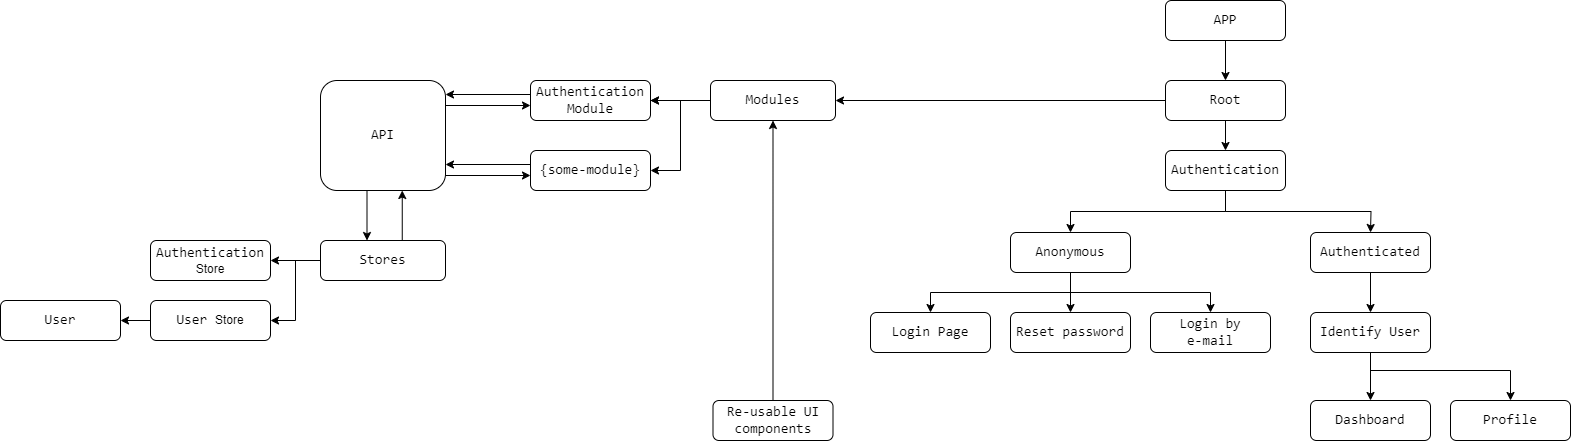

The diagram above was exported from draw.io. Its source (the exported page's mxGraphModel, read from the mxfile embedded in the PNG):
<mxGraphModel dx="2276" dy="751" grid="1" gridSize="10" guides="1" tooltips="1" connect="1" arrows="1" fold="1" page="1" pageScale="1" pageWidth="850" pageHeight="1100" math="0" shadow="0">
  <root>
    <mxCell id="0" />
    <mxCell id="1" parent="0" />
    <mxCell id="J4beB_igEW5IKAxdDDhX-3" style="edgeStyle=orthogonalEdgeStyle;rounded=0;orthogonalLoop=1;jettySize=auto;html=1;exitX=0.5;exitY=1;exitDx=0;exitDy=0;entryX=0.5;entryY=0;entryDx=0;entryDy=0;" parent="1" source="J4beB_igEW5IKAxdDDhX-1" target="J4beB_igEW5IKAxdDDhX-2" edge="1">
      <mxGeometry relative="1" as="geometry" />
    </mxCell>
    <mxCell id="J4beB_igEW5IKAxdDDhX-1" value="&lt;font style=&quot;font-size: 14px;&quot; face=&quot;monospace&quot;&gt;APP&lt;/font&gt;" style="rounded=1;whiteSpace=wrap;html=1;" parent="1" vertex="1">
      <mxGeometry x="365" y="30" width="120" height="40" as="geometry" />
    </mxCell>
    <mxCell id="J4beB_igEW5IKAxdDDhX-8" value="" style="edgeStyle=orthogonalEdgeStyle;rounded=0;orthogonalLoop=1;jettySize=auto;html=1;" parent="1" source="J4beB_igEW5IKAxdDDhX-2" target="J4beB_igEW5IKAxdDDhX-7" edge="1">
      <mxGeometry relative="1" as="geometry" />
    </mxCell>
    <mxCell id="J4beB_igEW5IKAxdDDhX-40" style="edgeStyle=orthogonalEdgeStyle;rounded=0;orthogonalLoop=1;jettySize=auto;html=1;entryX=1;entryY=0.5;entryDx=0;entryDy=0;" parent="1" source="J4beB_igEW5IKAxdDDhX-2" target="J4beB_igEW5IKAxdDDhX-39" edge="1">
      <mxGeometry relative="1" as="geometry">
        <mxPoint x="50" y="130" as="targetPoint" />
      </mxGeometry>
    </mxCell>
    <mxCell id="J4beB_igEW5IKAxdDDhX-2" value="&lt;font style=&quot;font-size: 14px;&quot; face=&quot;monospace&quot;&gt;Root&lt;/font&gt;" style="rounded=1;whiteSpace=wrap;html=1;" parent="1" vertex="1">
      <mxGeometry x="365" y="110" width="120" height="40" as="geometry" />
    </mxCell>
    <mxCell id="rSWFoihY8Tw9ghbF8Qy2-16" style="edgeStyle=orthogonalEdgeStyle;rounded=0;orthogonalLoop=1;jettySize=auto;html=1;exitX=0.75;exitY=0;exitDx=0;exitDy=0;entryX=0.75;entryY=1;entryDx=0;entryDy=0;" edge="1" parent="1">
      <mxGeometry relative="1" as="geometry">
        <mxPoint x="-398.25" y="270" as="sourcePoint" />
        <mxPoint x="-398.25" y="220" as="targetPoint" />
      </mxGeometry>
    </mxCell>
    <mxCell id="rSWFoihY8Tw9ghbF8Qy2-17" value="" style="edgeStyle=orthogonalEdgeStyle;rounded=0;orthogonalLoop=1;jettySize=auto;html=1;" edge="1" parent="1" source="J4beB_igEW5IKAxdDDhX-4" target="J4beB_igEW5IKAxdDDhX-33">
      <mxGeometry relative="1" as="geometry" />
    </mxCell>
    <mxCell id="rSWFoihY8Tw9ghbF8Qy2-18" style="edgeStyle=orthogonalEdgeStyle;rounded=0;orthogonalLoop=1;jettySize=auto;html=1;exitX=0;exitY=0.75;exitDx=0;exitDy=0;entryX=1;entryY=0.5;entryDx=0;entryDy=0;" edge="1" parent="1" source="J4beB_igEW5IKAxdDDhX-4" target="J4beB_igEW5IKAxdDDhX-34">
      <mxGeometry relative="1" as="geometry">
        <Array as="points">
          <mxPoint x="-480" y="290" />
          <mxPoint x="-505" y="290" />
          <mxPoint x="-505" y="350" />
        </Array>
      </mxGeometry>
    </mxCell>
    <mxCell id="J4beB_igEW5IKAxdDDhX-4" value="&lt;font style=&quot;font-size: 14px;&quot; face=&quot;monospace&quot;&gt;Stores&lt;/font&gt;" style="rounded=1;whiteSpace=wrap;html=1;" parent="1" vertex="1">
      <mxGeometry x="-480" y="270" width="125" height="40" as="geometry" />
    </mxCell>
    <mxCell id="J4beB_igEW5IKAxdDDhX-23" style="edgeStyle=orthogonalEdgeStyle;rounded=0;orthogonalLoop=1;jettySize=auto;html=1;exitX=0.5;exitY=1;exitDx=0;exitDy=0;entryX=0.5;entryY=0;entryDx=0;entryDy=0;" parent="1" source="J4beB_igEW5IKAxdDDhX-7" target="J4beB_igEW5IKAxdDDhX-9" edge="1">
      <mxGeometry relative="1" as="geometry" />
    </mxCell>
    <mxCell id="J4beB_igEW5IKAxdDDhX-7" value="&lt;font style=&quot;font-size: 14px;&quot; face=&quot;monospace&quot;&gt;Authentication&lt;/font&gt;" style="rounded=1;whiteSpace=wrap;html=1;" parent="1" vertex="1">
      <mxGeometry x="365" y="180" width="120" height="40" as="geometry" />
    </mxCell>
    <mxCell id="J4beB_igEW5IKAxdDDhX-20" style="edgeStyle=orthogonalEdgeStyle;rounded=0;orthogonalLoop=1;jettySize=auto;html=1;exitX=0.5;exitY=1;exitDx=0;exitDy=0;entryX=0.5;entryY=0;entryDx=0;entryDy=0;" parent="1" source="J4beB_igEW5IKAxdDDhX-9" target="J4beB_igEW5IKAxdDDhX-18" edge="1">
      <mxGeometry relative="1" as="geometry" />
    </mxCell>
    <mxCell id="J4beB_igEW5IKAxdDDhX-21" style="edgeStyle=orthogonalEdgeStyle;rounded=0;orthogonalLoop=1;jettySize=auto;html=1;exitX=0.25;exitY=1;exitDx=0;exitDy=0;entryX=0.5;entryY=0;entryDx=0;entryDy=0;" parent="1" source="J4beB_igEW5IKAxdDDhX-9" target="J4beB_igEW5IKAxdDDhX-17" edge="1">
      <mxGeometry relative="1" as="geometry">
        <Array as="points">
          <mxPoint x="270" y="302" />
          <mxPoint x="270" y="322" />
          <mxPoint x="130" y="322" />
        </Array>
      </mxGeometry>
    </mxCell>
    <mxCell id="J4beB_igEW5IKAxdDDhX-22" style="edgeStyle=orthogonalEdgeStyle;rounded=0;orthogonalLoop=1;jettySize=auto;html=1;exitX=0.75;exitY=1;exitDx=0;exitDy=0;entryX=0.5;entryY=0;entryDx=0;entryDy=0;" parent="1" source="J4beB_igEW5IKAxdDDhX-9" target="J4beB_igEW5IKAxdDDhX-19" edge="1">
      <mxGeometry relative="1" as="geometry">
        <Array as="points">
          <mxPoint x="270" y="302" />
          <mxPoint x="270" y="322" />
          <mxPoint x="410" y="322" />
        </Array>
      </mxGeometry>
    </mxCell>
    <mxCell id="J4beB_igEW5IKAxdDDhX-9" value="&lt;font style=&quot;font-size: 14px;&quot; face=&quot;monospace&quot;&gt;Anonymous&lt;/font&gt;" style="rounded=1;whiteSpace=wrap;html=1;" parent="1" vertex="1">
      <mxGeometry x="210" y="262" width="120" height="40" as="geometry" />
    </mxCell>
    <mxCell id="J4beB_igEW5IKAxdDDhX-29" value="" style="edgeStyle=orthogonalEdgeStyle;rounded=0;orthogonalLoop=1;jettySize=auto;html=1;" parent="1" source="J4beB_igEW5IKAxdDDhX-10" target="J4beB_igEW5IKAxdDDhX-27" edge="1">
      <mxGeometry relative="1" as="geometry" />
    </mxCell>
    <mxCell id="J4beB_igEW5IKAxdDDhX-10" value="&lt;font style=&quot;font-size: 14px;&quot; face=&quot;monospace&quot;&gt;Authenticated&lt;/font&gt;" style="rounded=1;whiteSpace=wrap;html=1;" parent="1" vertex="1">
      <mxGeometry x="510" y="262" width="120" height="40" as="geometry" />
    </mxCell>
    <mxCell id="J4beB_igEW5IKAxdDDhX-17" value="&lt;font style=&quot;font-size: 14px;&quot; face=&quot;monospace&quot;&gt;Login Page&lt;/font&gt;" style="rounded=1;whiteSpace=wrap;html=1;" parent="1" vertex="1">
      <mxGeometry x="70" y="342" width="120" height="40" as="geometry" />
    </mxCell>
    <mxCell id="J4beB_igEW5IKAxdDDhX-18" value="&lt;font style=&quot;font-size: 14px;&quot; face=&quot;monospace&quot;&gt;Reset password&lt;/font&gt;" style="rounded=1;whiteSpace=wrap;html=1;" parent="1" vertex="1">
      <mxGeometry x="210" y="342" width="120" height="40" as="geometry" />
    </mxCell>
    <mxCell id="J4beB_igEW5IKAxdDDhX-19" value="&lt;font style=&quot;font-size: 14px;&quot; face=&quot;monospace&quot;&gt;Login by&lt;br&gt;e-mail&lt;/font&gt;" style="rounded=1;whiteSpace=wrap;html=1;" parent="1" vertex="1">
      <mxGeometry x="350" y="342" width="120" height="40" as="geometry" />
    </mxCell>
    <mxCell id="J4beB_igEW5IKAxdDDhX-26" style="edgeStyle=orthogonalEdgeStyle;rounded=0;orthogonalLoop=1;jettySize=auto;html=1;entryX=0.5;entryY=0;entryDx=0;entryDy=0;exitX=0.5;exitY=1;exitDx=0;exitDy=0;" parent="1" source="J4beB_igEW5IKAxdDDhX-7" edge="1">
      <mxGeometry relative="1" as="geometry">
        <mxPoint x="430" y="240" as="sourcePoint" />
        <mxPoint x="570" y="262" as="targetPoint" />
      </mxGeometry>
    </mxCell>
    <mxCell id="J4beB_igEW5IKAxdDDhX-30" value="" style="edgeStyle=orthogonalEdgeStyle;rounded=0;orthogonalLoop=1;jettySize=auto;html=1;" parent="1" source="J4beB_igEW5IKAxdDDhX-27" target="J4beB_igEW5IKAxdDDhX-28" edge="1">
      <mxGeometry relative="1" as="geometry" />
    </mxCell>
    <mxCell id="J4beB_igEW5IKAxdDDhX-32" style="edgeStyle=orthogonalEdgeStyle;rounded=0;orthogonalLoop=1;jettySize=auto;html=1;entryX=0.5;entryY=0;entryDx=0;entryDy=0;" parent="1" source="J4beB_igEW5IKAxdDDhX-27" target="J4beB_igEW5IKAxdDDhX-31" edge="1">
      <mxGeometry relative="1" as="geometry">
        <Array as="points">
          <mxPoint x="570" y="400" />
          <mxPoint x="710" y="400" />
        </Array>
      </mxGeometry>
    </mxCell>
    <mxCell id="J4beB_igEW5IKAxdDDhX-27" value="&lt;font style=&quot;font-size: 14px;&quot; face=&quot;monospace&quot;&gt;Identify User&lt;/font&gt;" style="rounded=1;whiteSpace=wrap;html=1;" parent="1" vertex="1">
      <mxGeometry x="510" y="342" width="120" height="40" as="geometry" />
    </mxCell>
    <mxCell id="J4beB_igEW5IKAxdDDhX-28" value="&lt;font style=&quot;font-size: 14px;&quot; face=&quot;monospace&quot;&gt;Dashboard&lt;/font&gt;" style="rounded=1;whiteSpace=wrap;html=1;" parent="1" vertex="1">
      <mxGeometry x="510" y="430" width="120" height="40" as="geometry" />
    </mxCell>
    <mxCell id="J4beB_igEW5IKAxdDDhX-31" value="&lt;font style=&quot;font-size: 14px;&quot; face=&quot;monospace&quot;&gt;Profile&lt;/font&gt;" style="rounded=1;whiteSpace=wrap;html=1;" parent="1" vertex="1">
      <mxGeometry x="650" y="430" width="120" height="40" as="geometry" />
    </mxCell>
    <mxCell id="J4beB_igEW5IKAxdDDhX-33" value="&lt;font style=&quot;&quot; face=&quot;monospace&quot;&gt;&lt;span style=&quot;font-size: 14px;&quot;&gt;Authentication&lt;br&gt;&lt;/span&gt;&lt;/font&gt;Store" style="rounded=1;whiteSpace=wrap;html=1;" parent="1" vertex="1">
      <mxGeometry x="-650" y="270" width="120" height="40" as="geometry" />
    </mxCell>
    <mxCell id="rSWFoihY8Tw9ghbF8Qy2-19" value="" style="edgeStyle=orthogonalEdgeStyle;rounded=0;orthogonalLoop=1;jettySize=auto;html=1;" edge="1" parent="1" source="J4beB_igEW5IKAxdDDhX-34" target="J4beB_igEW5IKAxdDDhX-37">
      <mxGeometry relative="1" as="geometry" />
    </mxCell>
    <mxCell id="J4beB_igEW5IKAxdDDhX-34" value="&lt;font style=&quot;font-size: 14px;&quot; face=&quot;monospace&quot;&gt;User&amp;nbsp;&lt;/font&gt;Store" style="rounded=1;whiteSpace=wrap;html=1;" parent="1" vertex="1">
      <mxGeometry x="-650" y="330" width="120" height="40" as="geometry" />
    </mxCell>
    <mxCell id="J4beB_igEW5IKAxdDDhX-37" value="&lt;font style=&quot;font-size: 14px;&quot; face=&quot;monospace&quot;&gt;User&lt;/font&gt;" style="rounded=1;whiteSpace=wrap;html=1;" parent="1" vertex="1">
      <mxGeometry x="-800" y="330" width="120" height="40" as="geometry" />
    </mxCell>
    <mxCell id="rSWFoihY8Tw9ghbF8Qy2-3" value="" style="edgeStyle=orthogonalEdgeStyle;rounded=0;orthogonalLoop=1;jettySize=auto;html=1;" edge="1" parent="1" source="J4beB_igEW5IKAxdDDhX-39" target="J4beB_igEW5IKAxdDDhX-41">
      <mxGeometry relative="1" as="geometry" />
    </mxCell>
    <mxCell id="rSWFoihY8Tw9ghbF8Qy2-4" style="edgeStyle=orthogonalEdgeStyle;rounded=0;orthogonalLoop=1;jettySize=auto;html=1;" edge="1" parent="1" source="J4beB_igEW5IKAxdDDhX-41" target="J4beB_igEW5IKAxdDDhX-45">
      <mxGeometry relative="1" as="geometry">
        <Array as="points">
          <mxPoint x="-120" y="130" />
          <mxPoint x="-120" y="200" />
        </Array>
      </mxGeometry>
    </mxCell>
    <mxCell id="J4beB_igEW5IKAxdDDhX-39" value="&lt;font style=&quot;font-size: 14px;&quot; face=&quot;monospace&quot;&gt;Modules&lt;/font&gt;" style="rounded=1;whiteSpace=wrap;html=1;" parent="1" vertex="1">
      <mxGeometry x="-90" y="110" width="125" height="40" as="geometry" />
    </mxCell>
    <mxCell id="rSWFoihY8Tw9ghbF8Qy2-9" style="edgeStyle=orthogonalEdgeStyle;rounded=0;orthogonalLoop=1;jettySize=auto;html=1;entryX=0.5;entryY=1;entryDx=0;entryDy=0;" edge="1" parent="1" source="J4beB_igEW5IKAxdDDhX-43" target="J4beB_igEW5IKAxdDDhX-39">
      <mxGeometry relative="1" as="geometry">
        <mxPoint x="-25" y="149" as="targetPoint" />
        <mxPoint x="-25" y="309" as="sourcePoint" />
      </mxGeometry>
    </mxCell>
    <mxCell id="J4beB_igEW5IKAxdDDhX-43" value="&lt;font style=&quot;font-size: 14px;&quot; face=&quot;monospace&quot;&gt;Re-usable UI components&lt;/font&gt;" style="rounded=1;whiteSpace=wrap;html=1;" parent="1" vertex="1">
      <mxGeometry x="-87.5" y="430" width="120" height="40" as="geometry" />
    </mxCell>
    <mxCell id="J4beB_igEW5IKAxdDDhX-45" value="&lt;code&gt;&lt;font style=&quot;font-size: 14px;&quot;&gt;{some-module&lt;span class=&quot;o&quot;&gt;}&lt;/span&gt;&lt;/font&gt;&lt;/code&gt;" style="rounded=1;whiteSpace=wrap;html=1;" parent="1" vertex="1">
      <mxGeometry x="-270" y="180" width="120" height="40" as="geometry" />
    </mxCell>
    <mxCell id="rSWFoihY8Tw9ghbF8Qy2-7" style="edgeStyle=orthogonalEdgeStyle;rounded=0;orthogonalLoop=1;jettySize=auto;html=1;exitX=1;exitY=0.75;exitDx=0;exitDy=0;entryX=0;entryY=0.75;entryDx=0;entryDy=0;" edge="1" parent="1">
      <mxGeometry relative="1" as="geometry">
        <mxPoint x="-355" y="135" as="sourcePoint" />
        <mxPoint x="-270" y="135" as="targetPoint" />
      </mxGeometry>
    </mxCell>
    <mxCell id="rSWFoihY8Tw9ghbF8Qy2-15" value="" style="edgeStyle=orthogonalEdgeStyle;rounded=0;orthogonalLoop=1;jettySize=auto;html=1;" edge="1" parent="1">
      <mxGeometry relative="1" as="geometry">
        <mxPoint x="-433.5" y="220" as="sourcePoint" />
        <mxPoint x="-433.5" y="270" as="targetPoint" />
      </mxGeometry>
    </mxCell>
    <mxCell id="rSWFoihY8Tw9ghbF8Qy2-1" value="&lt;font face=&quot;monospace&quot; style=&quot;font-size: 14px;&quot;&gt;API&lt;/font&gt;" style="rounded=1;whiteSpace=wrap;html=1;" vertex="1" parent="1">
      <mxGeometry x="-480" y="110" width="125" height="110" as="geometry" />
    </mxCell>
    <mxCell id="rSWFoihY8Tw9ghbF8Qy2-5" value="" style="edgeStyle=orthogonalEdgeStyle;rounded=0;orthogonalLoop=1;jettySize=auto;html=1;" edge="1" parent="1" source="J4beB_igEW5IKAxdDDhX-39" target="J4beB_igEW5IKAxdDDhX-41">
      <mxGeometry relative="1" as="geometry">
        <mxPoint x="-90" y="130" as="sourcePoint" />
        <mxPoint x="-210" y="190" as="targetPoint" />
      </mxGeometry>
    </mxCell>
    <mxCell id="rSWFoihY8Tw9ghbF8Qy2-6" value="" style="edgeStyle=orthogonalEdgeStyle;rounded=0;orthogonalLoop=1;jettySize=auto;html=1;" edge="1" parent="1">
      <mxGeometry relative="1" as="geometry">
        <mxPoint x="-270" y="124" as="sourcePoint" />
        <mxPoint x="-355" y="124" as="targetPoint" />
      </mxGeometry>
    </mxCell>
    <mxCell id="J4beB_igEW5IKAxdDDhX-41" value="&lt;font face=&quot;monospace&quot;&gt;&lt;font style=&quot;font-size: 14px;&quot;&gt;Authentication&lt;br&gt;Module&lt;/font&gt;&lt;br&gt;&lt;/font&gt;" style="rounded=1;whiteSpace=wrap;html=1;" parent="1" vertex="1">
      <mxGeometry x="-270" y="110" width="120" height="40" as="geometry" />
    </mxCell>
    <mxCell id="rSWFoihY8Tw9ghbF8Qy2-11" style="edgeStyle=orthogonalEdgeStyle;rounded=0;orthogonalLoop=1;jettySize=auto;html=1;exitX=1;exitY=0.75;exitDx=0;exitDy=0;entryX=0;entryY=0.75;entryDx=0;entryDy=0;" edge="1" parent="1">
      <mxGeometry relative="1" as="geometry">
        <mxPoint x="-355" y="205" as="sourcePoint" />
        <mxPoint x="-270" y="205" as="targetPoint" />
      </mxGeometry>
    </mxCell>
    <mxCell id="rSWFoihY8Tw9ghbF8Qy2-12" value="" style="edgeStyle=orthogonalEdgeStyle;rounded=0;orthogonalLoop=1;jettySize=auto;html=1;" edge="1" parent="1">
      <mxGeometry relative="1" as="geometry">
        <mxPoint x="-270" y="194" as="sourcePoint" />
        <mxPoint x="-355" y="194" as="targetPoint" />
      </mxGeometry>
    </mxCell>
  </root>
</mxGraphModel>